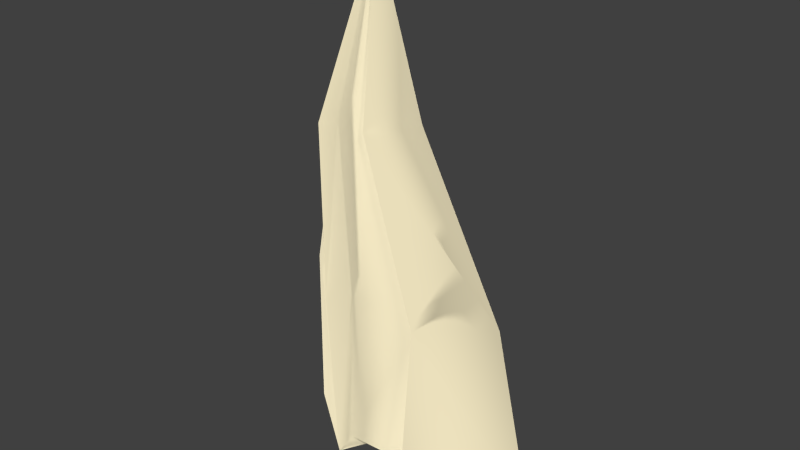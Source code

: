 # Source: fissure_SEPARADA.blend  (saved by Blender 2.79.0; exported with 4.5.12 LTS)
import bpy
from mathutils import Matrix  # noqa: F401  (used for matrix-valued properties, if any)

bpy.ops.wm.read_factory_settings(use_empty=True)
scene = bpy.context.scene
scene.name = 'Scene'

# ---- collections
col_collection_1 = bpy.data.collections.new('Collection 1'); scene.collection.children.link(col_collection_1)

# ---- materials (node trees are filled in below, after node groups)
mat_fissure_df = bpy.data.materials.new('FIssure_DF')
mat_fissure_df.alpha_threshold = 0.0
mat_fissure_df.use_transparent_shadow = False
mat_fissure_df.roughness = 0.5
mat_fissure_df.specular_intensity = 0.0

# ---- material node trees

# ---- world
world_world = bpy.data.worlds.new('World'); scene.world = world_world
world_world.color = (0.05088, 0.05088, 0.05088)
world_world.use_sun_shadow = False
world_world.sun_shadow_jitter_overblur = 0.0
world_world.cycles.sampling_method = 'NONE'
world_world.cycles.sample_map_resolution = 256

# ---- lights
light_spot_002 = bpy.data.lights.new('Spot.002', 'SUN')
light_spot_002.color = (1.0, 0.8878, 0.5967)
light_spot_002.transmission_factor = 0.0
light_spot_002.angle = 0.05798
light_spot_002.energy = 1.46
light_spot_002.shadow_buffer_clip_start = 0.5
light_spot_002.shadow_soft_size = 0.029
light_spot_002.shadow_cascade_max_distance = 1000.0
light_spot_002.cycles.use_multiple_importance_sampling = False
light_spot_001 = bpy.data.lights.new('Spot.001', 'SUN')
light_spot_001.color = (1.0, 0.8878, 0.5967)
light_spot_001.transmission_factor = 0.0
light_spot_001.angle = 0.05798
light_spot_001.energy = 1.46
light_spot_001.shadow_buffer_clip_start = 0.5
light_spot_001.shadow_soft_size = 0.029
light_spot_001.shadow_cascade_max_distance = 1000.0
light_spot_001.cycles.use_multiple_importance_sampling = False
light_spot = bpy.data.lights.new('Spot', 'SUN')
light_spot.color = (1.0, 0.8878, 0.5967)
light_spot.transmission_factor = 0.0
light_spot.angle = 0.05798
light_spot.energy = 1.46
light_spot.shadow_buffer_clip_start = 0.5
light_spot.shadow_soft_size = 0.029
light_spot.shadow_cascade_max_distance = 1000.0
light_spot.cycles.use_multiple_importance_sampling = False
light_lamp_000 = bpy.data.lights.new('Lamp.000', 'SUN')
light_lamp_000.color = (1.0, 0.8916, 0.5663)
light_lamp_000.transmission_factor = 0.0
light_lamp_000.cutoff_distance = 30.0
light_lamp_000.use_shadow = False
light_lamp_000.angle = 0.1993
light_lamp_000.energy = 1.15
light_lamp_000.shadow_buffer_clip_start = 1.001
light_lamp_000.shadow_soft_size = 0.1
light_lamp_000.shadow_cascade_max_distance = 1000.0
light_lamp_000.cycles.use_multiple_importance_sampling = False

# ---- meshes
me_plane_004 = bpy.data.meshes.new('Plane.004')
me_plane_004.from_pydata([(0.006206, 7.686, -0.3741), (-0.5776, 5.85, -0.5631), (-0.2761, 6.768, -0.281), (-0.261, 5.85, -0.2764), (-0.3622, 4.736, -0.4454), (-0.254, 4.751, -0.6148), (0.08558, 4.751, -0.6148), (0.03013, 4.794, -0.5075), (0.2712, 5.85, -0.2905), (-0.03527, 6.768, -0.3163), (0.07839, 4.751, -0.6517), (0.03463, 4.797, -0.5426), (0.2599, 5.85, -0.3693), (-0.03915, 6.768, -0.3693), (-0.417, 6.768, -0.5631), (-0.2315, 4.751, -0.6517), (-0.3445, 4.797, -0.5264), (-0.1741, 5.85, -0.3693), (-0.2356, 6.768, -0.3693), (-0.7379, 4.797, -0.7202), (-0.4561, 4.751, -0.8454), (0.2865, 4.751, -0.8454), (0.6923, 4.797, -0.7202), (0.586, 5.85, -0.5631), (0.1097, 6.768, -0.5631)], [], [(13, 9, 0), (3, 2, 14, 1), (9, 8, 23, 24), (2, 0, 14), (8, 7, 22, 23), (7, 6, 21, 22), (10, 6, 7, 11), (11, 7, 8, 12), (12, 8, 9, 13), (3, 17, 18, 2), (4, 16, 17, 3), (5, 15, 16, 4), (2, 18, 0), (4, 3, 1, 19), (5, 4, 19, 20), (0, 9, 24), (11, 16, 15, 10), (12, 17, 16, 11), (13, 18, 17, 12), (18, 13, 0), (16, 11, 7, 22, 19, 4)])
me_plane_004.polygons.foreach_set('use_smooth', [1, 1, 1, 1, 1, 1, 1, 1, 1, 1, 1, 1, 1, 1, 1, 1, 1, 1, 1, 1, 0])
_uv = me_plane_004.uv_layers.new(name='UVMap')
_uv.uv.foreach_set('vector', [0.347, 0.1205, 0.2533, 0.1205, 0.4729, 0.02266, 0.7438, 0.2303, 0.7438, 0.1205, 0.987, 0.1205, 0.987, 0.2303, 0.2533, 0.1205, 0.2533, 0.2303, 0.01084, 0.2303, 0.01084, 0.1205, 0.7438, 0.1205, 0.4729, 0.02266, 0.987, 0.1205, 0.2533, 0.2303, 0.2533, 0.3631, 0.01084, 0.3631, 0.01084, 0.2303, 0.2533, 0.3631, 0.2533, 0.4055, 0.01084, 0.4055, 0.01084, 0.3631, 0.347, 0.4055, 0.2533, 0.4055, 0.2533, 0.3631, 0.347, 0.3631, 0.347, 0.3631, 0.2533, 0.3631, 0.2533, 0.2303, 0.347, 0.2303, 0.347, 0.2303, 0.2533, 0.2303, 0.2533, 0.1205, 0.347, 0.1205, 0.7438, 0.2303, 0.654, 0.2303, 0.654, 0.1205, 0.7438, 0.1205, 0.7438, 0.3631, 0.654, 0.3631, 0.654, 0.2303, 0.7438, 0.2303, 0.7438, 0.4055, 0.654, 0.4055, 0.654, 0.3631, 0.7438, 0.3631, 0.7438, 0.1205, 0.654, 0.1205, 0.4729, 0.02266, 0.7438, 0.3631, 0.7438, 0.2303, 0.987, 0.2303, 0.987, 0.3631, 0.7438, 0.4055, 0.7438, 0.3631, 0.987, 0.3631, 0.987, 0.4055, 0.4729, 0.02266, 0.2533, 0.1205, 0.01084, 0.1205, 0.347, 0.3631, 0.654, 0.3631, 0.654, 0.4055, 0.347, 0.4055, 0.347, 0.2303, 0.654, 0.2303, 0.654, 0.3631, 0.347, 0.3631, 0.347, 0.1205, 0.654, 0.1205, 0.654, 0.2303, 0.347, 0.2303, 0.654, 0.1205, 0.347, 0.1205, 0.4729, 0.02266, 0.0, 0.0, 0.0, 0.0, 0.0, 0.0, 0.0, 0.0, 0.0, 0.0, 0.0, 0.0])
me_plane_004.materials.append(mat_fissure_df)
me_plane_004.use_remesh_preserve_volume = False
me_plane_004.use_remesh_preserve_attributes = False
me_plane_004.use_mirror_vertex_groups = False
me_plane_004.update()
me_plane_003 = bpy.data.meshes.new('Plane.003')
me_plane_003.from_pydata([(-0.254, 4.751, -0.5674), (0.08558, 4.751, -0.5674), (0.07839, 4.751, -0.6044), (-0.2315, 4.751, -0.6044), (-0.4561, 4.751, -0.798), (0.2865, 4.751, -0.798), (-0.2374, 3.188, -0.534), (0.1849, 3.365, -0.5339), (0.1742, 3.362, -0.5513), (-0.6227, 3.083, -0.7451), (-0.2387, 3.217, -0.5513), (0.4844, 3.47, -0.7451), (-0.2384, 3.237, -0.3508), (-0.6123, 3.138, -0.5631), (0.1787, 3.403, -0.3507), (0.1682, 3.399, -0.3693), (-0.2383, 3.264, -0.3693), (0.472, 3.501, -0.5631), (0.08849, 4.732, -0.455), (0.0812, 4.732, -0.4914), (-0.2317, 4.728, -0.4914), (0.2923, 4.735, -0.6851), (-0.2535, 4.727, -0.455), (-0.4609, 4.724, -0.6851)], [], [(19, 18, 1, 2), (22, 20, 3, 0), (15, 16, 10, 8), (14, 7, 11, 17), (16, 20, 22, 12), (22, 0, 4, 23), (12, 22, 23, 13), (8, 7, 14, 15), (6, 10, 16, 12), (6, 12, 13, 9), (20, 16, 15, 19), (14, 18, 19, 15), (18, 14, 17, 21), (1, 18, 21, 5), (3, 20, 19, 2)])
me_plane_003.polygons.foreach_set('use_smooth', [True] * 15)
_uv = me_plane_003.uv_layers.new(name='UVMap')
_uv.uv.foreach_set('vector', [0.347, 0.4091, 0.2533, 0.4091, 0.2533, 0.4055, 0.347, 0.4055, 0.7438, 0.4091, 0.654, 0.4091, 0.654, 0.4055, 0.7438, 0.4055, 0.347, 0.5194, 0.654, 0.5194, 0.654, 0.527, 0.347, 0.527, 0.2533, 0.5194, 0.2533, 0.527, 0.01084, 0.527, 0.01084, 0.5194, 0.654, 0.5194, 0.654, 0.4091, 0.7438, 0.4091, 0.7438, 0.5194, 0.7438, 0.4091, 0.7438, 0.4055, 0.987, 0.4055, 0.987, 0.4091, 0.7438, 0.5194, 0.7438, 0.4091, 0.987, 0.4091, 0.987, 0.5194, 0.347, 0.527, 0.2533, 0.527, 0.2533, 0.5194, 0.347, 0.5194, 0.7438, 0.527, 0.654, 0.527, 0.654, 0.5194, 0.7438, 0.5194, 0.7438, 0.527, 0.7438, 0.5194, 0.987, 0.5194, 0.987, 0.527, 0.654, 0.4091, 0.654, 0.5194, 0.347, 0.5194, 0.347, 0.4091, 0.2533, 0.5194, 0.2533, 0.4091, 0.347, 0.4091, 0.347, 0.5194, 0.2533, 0.4091, 0.2533, 0.5194, 0.01084, 0.5194, 0.01084, 0.4091, 0.2533, 0.4055, 0.2533, 0.4091, 0.01084, 0.4091, 0.01084, 0.4055, 0.654, 0.4055, 0.654, 0.4091, 0.347, 0.4091, 0.347, 0.4055])
me_plane_003.materials.append(mat_fissure_df)
me_plane_003.use_remesh_preserve_volume = False
me_plane_003.use_remesh_preserve_attributes = False
me_plane_003.use_mirror_vertex_groups = False
me_plane_003.update()
me_plane_002 = bpy.data.meshes.new('Plane.002')
me_plane_002.from_pydata([(-0.009751, -0.5736, -0.3741), (-0.1202, 1.72, -0.544), (-0.09389, 0.4341, -0.3009), (-0.1316, 0.338, -0.3461), (0.1303, 0.3441, -0.3711), (0.2048, 0.4713, -0.364), (0.0831, 1.617, -0.5906), (0.1251, 0.3441, -0.3693), (0.1954, 0.4677, -0.3693), (0.07879, 1.619, -0.5867), (-0.112, 0.3441, -0.3693), (-0.07559, 0.4111, -0.3693), (-0.08696, 1.704, -0.5867), (-0.2778, 1.801, -0.7805), (-0.5136, 0.6275, -0.5631), (-0.3094, 0.3441, -0.5631), (0.3369, 0.3441, -0.5631), (0.467, 0.4662, -0.5631), (0.6283, 1.555, -0.7805), (0.7762, 1.323, -0.5631), (0.04409, 1.307, -0.3433), (0.514, 1.348, -0.3357), (0.5046, 1.309, -0.3693), (-0.2454, 1.396, -0.5631), (0.07157, 1.295, -0.3693), (0.6653, 1.572, -0.5631), (0.1908, 1.624, -0.3638), (0.1852, 1.616, -0.3693), (-0.04732, 1.676, -0.3693), (-0.07909, 1.692, -0.3307), (-0.2697, 1.775, -0.5631)], [], [(0, 3, 15), (3, 2, 14, 15), (29, 1, 13, 30), (0, 4, 7), (7, 4, 5, 8), (27, 26, 6, 9), (29, 28, 12, 1), (3, 10, 11, 2), (0, 10, 3), (5, 4, 16, 17), (21, 5, 17, 19), (4, 0, 16), (10, 0, 7), (8, 11, 10, 7), (22, 24, 11, 8), (20, 24, 28, 29), (27, 28, 24, 22), (2, 11, 24, 20), (8, 5, 21, 22), (2, 20, 23, 14), (9, 12, 28, 27), (6, 26, 25, 18), (22, 21, 26, 27), (20, 29, 30, 23), (26, 21, 19, 25)])
me_plane_002.polygons.foreach_set('use_smooth', [True] * 25)
_uv = me_plane_002.uv_layers.new(name='UVMap')
_uv.uv.foreach_set('vector', [0.4729, 0.9844, 0.7438, 0.8845, 0.987, 0.8845, 0.7438, 0.8845, 0.7438, 0.8631, 0.987, 0.8631, 0.987, 0.8845, 0.7438, 0.7334, 0.7438, 0.7229, 0.987, 0.7229, 0.987, 0.7334, 0.4729, 0.9844, 0.2533, 0.8845, 0.347, 0.8845, 0.347, 0.8845, 0.2533, 0.8845, 0.2533, 0.8631, 0.347, 0.8631, 0.347, 0.7334, 0.2533, 0.7334, 0.2533, 0.7229, 0.347, 0.7229, 0.7438, 0.7334, 0.654, 0.7334, 0.654, 0.7229, 0.7438, 0.7229, 0.7438, 0.8845, 0.654, 0.8845, 0.654, 0.8631, 0.7438, 0.8631, 0.4729, 0.9844, 0.654, 0.8845, 0.7438, 0.8845, 0.2533, 0.8631, 0.2533, 0.8845, 0.01084, 0.8845, 0.01084, 0.8631, 0.2533, 0.7648, 0.2533, 0.8631, 0.01084, 0.8631, 0.01084, 0.7648, 0.2533, 0.8845, 0.4729, 0.9844, 0.01084, 0.8845, 0.654, 0.8845, 0.4729, 0.9844, 0.347, 0.8845, 0.347, 0.8631, 0.654, 0.8631, 0.654, 0.8845, 0.347, 0.8845, 0.347, 0.7648, 0.654, 0.7648, 0.654, 0.8631, 0.347, 0.8631, 0.7438, 0.7648, 0.654, 0.7648, 0.654, 0.7334, 0.7438, 0.7334, 0.347, 0.7334, 0.654, 0.7334, 0.654, 0.7648, 0.347, 0.7648, 0.7438, 0.8631, 0.654, 0.8631, 0.654, 0.7648, 0.7438, 0.7648, 0.347, 0.8631, 0.2533, 0.8631, 0.2533, 0.7648, 0.347, 0.7648, 0.7438, 0.8631, 0.7438, 0.7648, 0.987, 0.7648, 0.987, 0.8631, 0.347, 0.7229, 0.654, 0.7229, 0.654, 0.7334, 0.347, 0.7334, 0.2533, 0.7229, 0.2533, 0.7334, 0.01084, 0.7334, 0.01084, 0.7229, 0.347, 0.7648, 0.2533, 0.7648, 0.2533, 0.7334, 0.347, 0.7334, 0.7438, 0.7648, 0.7438, 0.7334, 0.987, 0.7334, 0.987, 0.7648, 0.2533, 0.7334, 0.2533, 0.7648, 0.01084, 0.7648, 0.01084, 0.7334])
me_plane_002.materials.append(mat_fissure_df)
me_plane_002.use_remesh_preserve_volume = False
me_plane_002.use_remesh_preserve_attributes = False
me_plane_002.use_mirror_vertex_groups = False
me_plane_002.update()
me_plane_001 = bpy.data.meshes.new('Plane.001')
me_plane_001.from_pydata([(-0.08091, 3.097, -0.3564), (-0.1202, 1.72, -0.4214), (0.0831, 1.617, -0.4681), (0.3451, 3.097, -0.3563), (0.07879, 1.619, -0.4642), (0.3349, 3.097, -0.3693), (-0.08696, 1.704, -0.4642), (-0.05717, 3.097, -0.3693), (-0.4218, 3.097, -0.5631), (-0.2778, 1.801, -0.658), (0.6283, 1.555, -0.658), (0.6296, 3.097, -0.5631), (-0.2374, 3.188, -0.5501), (0.1849, 3.365, -0.55), (0.1742, 3.362, -0.5674), (-0.6227, 3.083, -0.7612), (-0.2387, 3.217, -0.5674), (0.4844, 3.47, -0.7612), (-0.1177, 1.728, -0.3284), (-0.2868, 1.804, -0.5631), (0.09948, 1.631, -0.3721), (0.0948, 1.633, -0.3693), (-0.08509, 1.712, -0.3693), (0.6284, 1.573, -0.5631), (0.2249, 3.348, -0.353), (0.2143, 3.346, -0.3693), (-0.1934, 3.237, -0.3693), (0.5207, 3.427, -0.5631), (-0.1982, 3.215, -0.3531), (-0.5725, 3.136, -0.5631)], [], [(18, 0, 8, 19), (21, 20, 3, 5), (20, 2, 10, 23), (21, 22, 6, 4), (24, 3, 11, 27), (28, 12, 15, 29), (28, 26, 16, 12), (25, 24, 13, 14), (3, 20, 23, 11), (18, 22, 7, 0), (7, 22, 21, 5), (1, 18, 19, 9), (4, 2, 20, 21), (1, 6, 22, 18), (7, 26, 28, 0), (0, 28, 29, 8), (25, 26, 7, 5), (13, 24, 27, 17), (14, 16, 26, 25), (3, 24, 25, 5)])
me_plane_001.polygons.foreach_set('use_smooth', [True] * 20)
_uv = me_plane_001.uv_layers.new(name='UVMap')
_uv.uv.foreach_set('vector', [0.7438, 0.7135, 0.7438, 0.5719, 0.987, 0.5719, 0.987, 0.7135, 0.347, 0.7135, 0.2533, 0.7135, 0.2533, 0.5719, 0.347, 0.5719, 0.2533, 0.7135, 0.2533, 0.7229, 0.01084, 0.7229, 0.01084, 0.7135, 0.347, 0.7135, 0.654, 0.7135, 0.654, 0.7229, 0.347, 0.7229, 0.2533, 0.5383, 0.2533, 0.5719, 0.01084, 0.5719, 0.01084, 0.5383, 0.7438, 0.5383, 0.7438, 0.527, 0.987, 0.527, 0.987, 0.5383, 0.7438, 0.5383, 0.654, 0.5383, 0.654, 0.527, 0.7438, 0.527, 0.347, 0.5383, 0.2533, 0.5383, 0.2533, 0.527, 0.347, 0.527, 0.2533, 0.5719, 0.2533, 0.7135, 0.01084, 0.7135, 0.01084, 0.5719, 0.7438, 0.7135, 0.654, 0.7135, 0.654, 0.5719, 0.7438, 0.5719, 0.654, 0.5719, 0.654, 0.7135, 0.347, 0.7135, 0.347, 0.5719, 0.7438, 0.7229, 0.7438, 0.7135, 0.987, 0.7135, 0.987, 0.7229, 0.347, 0.7229, 0.2533, 0.7229, 0.2533, 0.7135, 0.347, 0.7135, 0.7438, 0.7229, 0.654, 0.7229, 0.654, 0.7135, 0.7438, 0.7135, 0.654, 0.5719, 0.654, 0.5383, 0.7438, 0.5383, 0.7438, 0.5719, 0.7438, 0.5719, 0.7438, 0.5383, 0.987, 0.5383, 0.987, 0.5719, 0.347, 0.5383, 0.654, 0.5383, 0.654, 0.5719, 0.347, 0.5719, 0.2533, 0.527, 0.2533, 0.5383, 0.01084, 0.5383, 0.01084, 0.527, 0.347, 0.527, 0.654, 0.527, 0.654, 0.5383, 0.347, 0.5383, 0.2533, 0.5719, 0.2533, 0.5383, 0.347, 0.5383, 0.347, 0.5719])
me_plane_001.materials.append(mat_fissure_df)
me_plane_001.use_remesh_preserve_volume = False
me_plane_001.use_remesh_preserve_attributes = False
me_plane_001.use_mirror_vertex_groups = False
me_plane_001.update()

# ---- objects
ob_spot_002 = bpy.data.objects.new('Spot.002', light_spot_002)
ob_spot_001 = bpy.data.objects.new('Spot.001', light_spot_001)
ob_fissure_004 = bpy.data.objects.new('Fissure.004', me_plane_004)
ob_fissure_003 = bpy.data.objects.new('Fissure.003', me_plane_003)
ob_fissure_002 = bpy.data.objects.new('Fissure.002', me_plane_002)
ob_fissure_001 = bpy.data.objects.new('Fissure.001', me_plane_001)
ob_spot = bpy.data.objects.new('Spot', light_spot)
ob_lamp_003 = bpy.data.objects.new('Lamp.003', light_lamp_000)

# ---- transforms, parenting, visibility, modifiers, constraints
ob_spot_002.location = (23.57, -9.382, 48.71)
ob_spot_002.rotation_euler = (-0.8559, -0.3372, 3.841)
ob_spot_002.lineart.crease_threshold = 0.0
ob_spot_001.location = (-20.48, -9.336, -3.871)
ob_spot_001.rotation_euler = (2.286, 0.3372, -0.6999)
ob_spot_001.lineart.crease_threshold = 0.0
ob_fissure_004.location = (0.432, 0.8112, 19.01)
ob_fissure_004.rotation_euler = (1.571, -0.0, 0.0)
ob_fissure_004.lineart.crease_threshold = 0.0
ob_fissure_003.location = (0.432, 0.8112, 19.01)
ob_fissure_003.rotation_euler = (1.571, -0.0, 0.0)
ob_fissure_003.hide_render = True
ob_fissure_003.lineart.crease_threshold = 0.0
ob_fissure_002.location = (0.432, 0.8112, 19.01)
ob_fissure_002.rotation_euler = (1.571, -0.0, 0.0)
ob_fissure_002.hide_render = True
ob_fissure_002.lineart.crease_threshold = 0.0
ob_fissure_001.location = (0.432, 0.7936, 19.01)
ob_fissure_001.rotation_euler = (1.571, -0.0, 0.0)
ob_fissure_001.hide_render = True
ob_fissure_001.lineart.crease_threshold = 0.0
ob_spot.location = (-22.75, -9.336, -3.871)
ob_spot.rotation_euler = (2.286, 0.3372, -0.6999)
ob_spot.lineart.crease_threshold = 0.0
ob_lamp_003.location = (8.609, -89.53, 7.203)
ob_lamp_003.rotation_euler = (-1.309, 0.716, 3.548)
ob_lamp_003.lock_rotations_4d = False
ob_lamp_003.empty_display_type = 'ARROWS'
ob_lamp_003.color = (0.0, 0.0, 0.0, 0.0)
ob_lamp_003.lineart.crease_threshold = 0.0

# ---- collection membership
col_collection_1.objects.link(ob_spot_002)
col_collection_1.objects.link(ob_spot_001)
col_collection_1.objects.link(ob_fissure_004)
col_collection_1.objects.link(ob_fissure_003)
col_collection_1.objects.link(ob_fissure_002)
col_collection_1.objects.link(ob_fissure_001)
col_collection_1.objects.link(ob_spot)
col_collection_1.objects.link(ob_lamp_003)

# ---- scene / render settings (as saved in the file)
scene.frame_start = 1; scene.frame_end = 250; scene.frame_set(0)
scene.render.engine = 'BLENDER_EEVEE_NEXT'
scene.render.resolution_percentage = 50
scene.render.dither_intensity = 0.0
scene.cycles.use_denoising = False
scene.cycles.samples = 10
scene.cycles.sampling_pattern = 'TABULATED_SOBOL'
scene.cycles.light_sampling_threshold = 0.0
scene.cycles.use_adaptive_sampling = False
scene.cycles.use_light_tree = False
scene.cycles.blur_glossy = 0.0
scene.cycles.volume_bounces = 1
scene.cycles.pixel_filter_type = 'GAUSSIAN'
scene.cycles.sample_clamp_indirect = 0.0
scene.view_settings.view_transform = 'Standard'
bpy.context.view_layer.update()

# ---- added for rendering (the .blend has no active camera): camera
cam_auto = bpy.data.cameras.new('AutoCamera')
cam_auto.lens = 50.0
cam_auto.sensor_width = 36.0
cam_auto.clip_end = 1000.0
ob_auto_camera = bpy.data.objects.new('AutoCamera', cam_auto)
scene.collection.objects.link(ob_auto_camera)
ob_auto_camera.location = (3.48774, -2.32206, 27.6853)
ob_auto_camera.rotation_euler = (1.09748, -7.21219e-08, 0.694738)
scene.camera = ob_auto_camera
bpy.context.view_layer.update()
